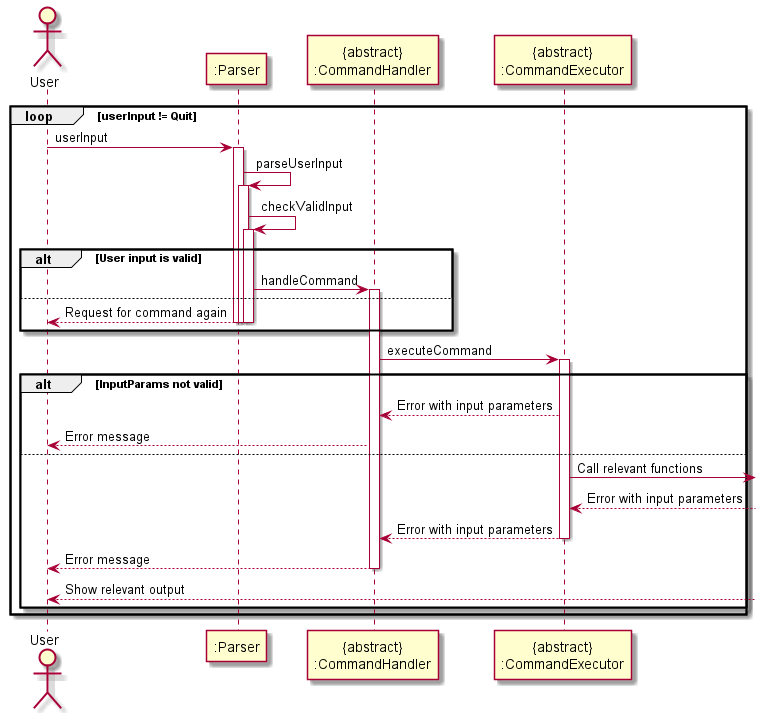

The diagram above was rendered by PlantUML. Its source (embedded in the PNG):
@startuml
'https://plantuml.com/sequence-diagram

actor User
participant ":Parser" as Parser
participant "{abstract}\n:CommandHandler" as CommandHandler
participant "{abstract}\n:CommandExecutor" as CommandExecutor

'Parser check for valid input
loop userInput != Quit
User -> Parser: userInput
activate Parser
Parser -> Parser: parseUserInput
activate Parser
Parser -> Parser: checkValidInput
alt User input is valid
activate Parser
Parser -> CommandHandler: handleCommand
activate CommandHandler
else
User <-- Parser: Request for command again
deactivate Parser
deactivate Parser
deactivate Parser
end

CommandHandler -> CommandExecutor: executeCommand


activate CommandExecutor
alt InputParams not valid
CommandHandler <-- CommandExecutor: Error with input parameters
User <-- CommandHandler: Error message

else
CommandExecutor -> : Call relevant functions
CommandExecutor <-- : Error with input parameters
CommandHandler <-- CommandExecutor: Error with input parameters
deactivate CommandExecutor
User <-- CommandHandler: Error message
deactivate CommandHandler

User <--  : Show relevant output



end
end
@enduml